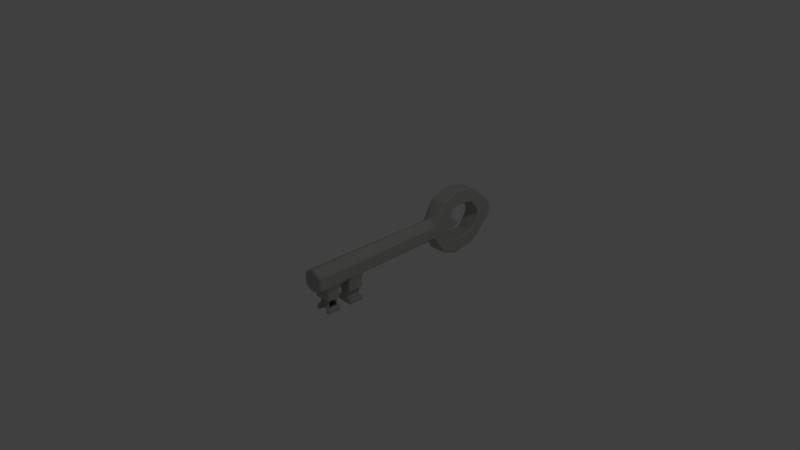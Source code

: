 # Source: Key.blend  (saved by Blender 2.77.0; exported with 4.5.12 LTS)
import bpy
from mathutils import Matrix  # noqa: F401  (used for matrix-valued properties, if any)

bpy.ops.wm.read_factory_settings(use_empty=True)
scene = bpy.context.scene
scene.name = 'Scene'

# ---- collections
col_collection_1 = bpy.data.collections.new('Collection 1'); scene.collection.children.link(col_collection_1)

# ---- materials (node trees are filled in below, after node groups)
mat_materialkey = bpy.data.materials.new('MaterialKey')
mat_materialkey.alpha_threshold = 0.0
mat_materialkey.use_transparent_shadow = False
mat_materialkey.diffuse_color = (0.4672, 0.4623, 0.4478, 1.0)
mat_materialkey.roughness = 0.5
mat_materialkey.specular_intensity = 0.9
mat_materialkey.line_color = (0.0, 0.0, 0.0, 1.0)

# ---- material node trees

# ---- world
world_world = bpy.data.worlds.new('World'); scene.world = world_world
world_world.color = (0.05088, 0.05088, 0.05088)
world_world.use_sun_shadow = False
world_world.sun_shadow_jitter_overblur = 0.0
world_world.cycles.sampling_method = 'MANUAL'

# ---- cameras
cam_camera = bpy.data.cameras.new('Camera')
cam_camera.clip_end = 100.0
cam_camera.lens = 35.0
cam_camera.sensor_width = 32.0
cam_camera.sensor_height = 18.0
cam_camera.ortho_scale = 7.314
cam_camera.dof.focus_distance = 0.0
cam_camera.dof.aperture_fstop = 128.0

# ---- lights
light_lamp = bpy.data.lights.new('Lamp', 'POINT')
light_lamp.transmission_factor = 0.0
light_lamp.cutoff_distance = 30.0
light_lamp.energy = 100.0
light_lamp.shadow_buffer_clip_start = 1.001
light_lamp.shadow_soft_size = 0.1
light_lamp.shadow_maximum_resolution = 0.006
light_lamp.use_absolute_resolution = True

# ---- meshes
me_cube = bpy.data.meshes.new('Cube')
me_cube.from_pydata([(0.06123, -0.6731, -0.4214), (0.141, -1.0, 0.08164), (-3.576e-07, -1.0, 0.1605), (5.96e-08, 1.0, 0.1605), (0.12, 1.17, 0.3753), (-2.384e-07, 1.17, 0.3753), (0.0654, -0.8697, -0.3128), (-2.384e-07, 1.433, 0.4747), (0.0654, -0.8697, -0.4236), (-2.384e-07, 1.762, 0.4117), (0.1195, -0.5231, -0.4954), (-2.384e-07, 2.058, 0.1389), (0.12, 1.0, 0.08164), (0.1195, -0.3043, -0.4954), (0.12, 1.433, 0.4747), (0.12, 1.762, 0.4117), (0.12, 2.058, 0.1389), (-2.384e-07, 2.122, 0.0), (0.12, 2.122, 0.0), (0.1195, -0.8697, -0.4927), (0.141, -1.0, -0.09414), (-3.576e-07, -1.0, -0.1605), (5.96e-08, 1.0, -0.1605), (0.1195, -0.6731, -0.4927), (-2.384e-07, 1.17, -0.3753), (0.12, 1.433, -0.4747), (-2.384e-07, 1.433, -0.4747), (0.1195, -0.8697, -0.1615), (-2.384e-07, 1.762, -0.4117), (0.12, 2.058, -0.1389), (-2.384e-07, 2.058, -0.1389), (0.1195, -0.6731, -0.1605), (0.12, 1.0, -0.09414), (0.12, 1.17, -0.3753), (0.1195, -0.5231, -0.1605), (0.12, 1.762, -0.4117), (0.1195, -0.3043, -0.1605), (0.12, 1.85, 5.007e-10), (0.141, -0.3043, 0.08164), (0.141, -0.5231, 0.08164), (0.141, -0.6731, 0.08164), (0.141, -0.8697, 0.08164), (-3.304e-07, -0.8697, 0.1605), (-2.47e-07, -0.6731, 0.1605), (-1.635e-07, -0.5231, 0.1605), (-8.01e-08, -0.3043, 0.1605), (0.141, -0.3043, -0.09414), (0.141, -0.5231, -0.09414), (0.141, -0.6731, -0.09414), (0.141, -0.8697, -0.09414), (-3.304e-07, -0.8697, -0.1626), (-2.47e-07, -0.6731, -0.1605), (-1.635e-07, -0.5231, -0.1605), (-8.01e-08, -0.3043, -0.1605), (0.1195, -0.8697, -0.3107), (0.1195, -0.8697, -0.4214), (-2.47e-07, -0.6731, -0.4927), (0.1195, -0.6731, -0.3107), (0.1195, -0.6731, -0.4214), (-1.635e-07, -0.5231, -0.4954), (-8.01e-08, -0.3043, -0.4954), (0.06123, -0.6731, -0.3107), (0.1195, -0.3043, -0.4217), (0.1195, -0.3043, -0.31), (0.1195, -0.5231, -0.31), (0.1195, -0.5231, -0.4217), (0.05919, -0.3043, -0.4217), (0.05919, -0.3043, -0.31), (0.05919, -0.5231, -0.31), (0.05919, -0.5231, -0.4217), (0.06445, -0.8697, -0.4948), (0.06123, -0.8, -0.3117), (0.06123, -0.8, -0.4236), (4.072e-07, -0.8012, -0.4948), (0.06445, -0.8012, -0.4948), (4.072e-07, -0.8012, -0.3096), (4.072e-07, -0.8726, -0.3133), (0.12, 1.472, 3.387e-10), (0.12, 1.328, 0.08664), (0.12, 1.828, 0.07503), (0.12, 1.327, 0.2027), (0.12, 1.446, 0.2563), (0.12, 1.709, 0.2223), (-3.725e-08, 1.709, 0.2223), (0.12, 1.328, -0.08664), (0.12, 1.828, -0.07503), (0.12, 1.327, -0.2027), (0.12, 1.446, -0.2563), (0.12, 1.709, -0.2223), (-1.565e-07, 1.472, 5.378e-09), (2.161e-07, 1.328, 0.08664), (-3.725e-08, 1.828, 0.07503), (-3.725e-08, 1.85, 5.378e-09), (-2.235e-08, 1.327, 0.2027), (-2.235e-08, 1.446, 0.2563), (2.161e-07, 1.328, -0.08664), (-3.725e-08, 1.828, -0.07503), (-2.235e-08, 1.327, -0.2027), (-2.235e-08, 1.446, -0.2563), (-3.725e-08, 1.709, -0.2223)], [(52, 53)], [(11, 16, 18, 17), (41, 42, 2, 1), (46, 38, 39, 47), (3, 12, 4, 5), (5, 4, 14, 7), (7, 14, 15, 9), (9, 15, 16, 11), (46, 47, 34, 36), (60, 13, 10, 59), (48, 49, 27, 31), (30, 17, 18, 29), (49, 20, 21, 50, 27), (48, 47, 39, 40), (22, 24, 33, 32), (24, 26, 25, 33), (26, 28, 35, 25), (28, 30, 29, 35), (57, 54, 6, 71, 61), (58, 55, 19, 23), (62, 65, 10, 13), (80, 81, 14, 4), (16, 15, 82, 79), (88, 87, 25, 35), (77, 78, 12), (33, 86, 84, 32), (85, 88, 35, 29), (29, 18, 37, 85), (77, 32, 84), (37, 18, 16, 79), (32, 77, 12), (2, 21, 20, 1), (48, 40, 41, 49), (32, 46, 53, 22), (47, 48, 31, 51, 52), (55, 58, 0, 8), (1, 20, 49, 41), (12, 3, 45, 38), (38, 45, 44, 39), (39, 44, 43, 40), (40, 43, 42, 41), (70, 8, 72, 74), (31, 27, 54, 57), (67, 68, 69, 66), (8, 70, 19, 55), (38, 46, 32, 12), (63, 64, 68, 67), (36, 34, 64, 63), (65, 62, 66, 69), (6, 54, 27, 50, 76), (73, 56, 23, 19, 70, 74), (76, 75, 71, 6), (74, 72, 71, 75, 73), (0, 58, 23, 56, 51, 31, 57, 61), (0, 61, 71, 72), (69, 68, 64, 34, 47, 52, 59, 10, 65), (36, 63, 67, 66, 62, 13, 60, 53, 46), (88, 85, 96, 99), (79, 82, 83, 91), (80, 78, 90, 93), (84, 86, 97, 95), (81, 80, 93, 94), (86, 87, 98, 97), (78, 77, 89, 90), (77, 84, 95, 89), (82, 81, 94, 83), (87, 88, 99, 98), (37, 79, 91, 92), (85, 37, 92, 96), (80, 4, 12, 78), (15, 14, 81, 82), (86, 33, 25, 87)])
me_cube.materials.append(mat_materialkey)
me_cube.use_remesh_preserve_volume = False
me_cube.use_remesh_preserve_attributes = False
me_cube.use_mirror_vertex_groups = False
me_cube.update()

# ---- objects
ob_key = bpy.data.objects.new('Key', me_cube)
ob_lamp = bpy.data.objects.new('Lamp', light_lamp)
ob_camera = bpy.data.objects.new('Camera', cam_camera)

# ---- transforms, parenting, visibility, modifiers, constraints
ob_key.location = (0.0, 0.0, 0.0)
ob_key.lock_rotations_4d = False
ob_key.empty_display_type = 'ARROWS'
ob_key.lineart.crease_threshold = 0.0
_m = ob_key.modifiers.new('Mirror', 'MIRROR')
_m = ob_key.modifiers.new('Bevel', 'BEVEL')
_m.width = 0.013
_m.width_pct = 0.013
_m.limit_method = 'NONE'
_m.use_clamp_overlap = False
_m.spread = 0.0
ob_lamp.location = (4.076, 1.005, 5.904)
ob_lamp.rotation_euler = (0.6503, 0.05522, 1.866)
ob_lamp.lock_rotations_4d = False
ob_lamp.empty_display_type = 'ARROWS'
ob_lamp.color = (0.0, 0.0, 0.0, 0.0)
ob_lamp.lineart.crease_threshold = 0.0
ob_camera.location = (7.481, -6.508, 5.344)
ob_camera.rotation_euler = (1.109, 0.01082, 0.8149)
ob_camera.lock_rotations_4d = False
ob_camera.empty_display_type = 'ARROWS'
ob_camera.color = (0.0, 0.0, 0.0, 0.0)
ob_camera.display_type = 'WIRE'
ob_camera.lineart.crease_threshold = 0.0

# ---- collection membership
col_collection_1.objects.link(ob_key)
col_collection_1.objects.link(ob_lamp)
col_collection_1.objects.link(ob_camera)

# ---- scene / render settings (as saved in the file)
scene.camera = ob_camera
scene.frame_start = 1; scene.frame_end = 250; scene.frame_set(1)
scene.render.engine = 'BLENDER_EEVEE_NEXT'
scene.render.resolution_percentage = 50
scene.render.dither_intensity = 0.0
scene.cycles.use_denoising = False
scene.cycles.samples = 128
scene.cycles.sampling_pattern = 'TABULATED_SOBOL'
scene.cycles.light_sampling_threshold = 0.0
scene.cycles.use_adaptive_sampling = False
scene.cycles.use_light_tree = False
scene.cycles.blur_glossy = 0.0
scene.cycles.sample_clamp_indirect = 0.0
scene.view_settings.view_transform = 'Standard'
bpy.context.view_layer.update()
